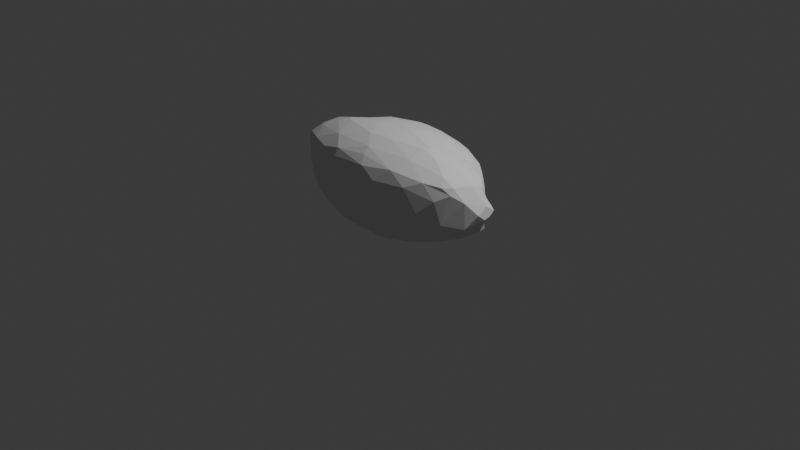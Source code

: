 # Source: tuberwaber_head.blend  (saved by Blender 5.1.30; exported with 4.5.12 LTS)
import bpy
from mathutils import Matrix  # noqa: F401  (used for matrix-valued properties, if any)

bpy.ops.wm.read_factory_settings(use_empty=True)
scene = bpy.context.scene
scene.name = 'Scene'

# ---- collections
col_collection = bpy.data.collections.new('Collection'); scene.collection.children.link(col_collection)

# ---- world
world_world = bpy.data.worlds.new('World'); scene.world = world_world
world_world.use_nodes = True; world_world.node_tree.nodes.clear()
_N = world_world.node_tree.nodes; _L = world_world.node_tree.links
n0 = _N.new('ShaderNodeOutputWorld'); n0.name = 'World Output'; n0.location = (200, 100)
n1 = _N.new('ShaderNodeBackground'); n1.name = 'Background'; n1.location = (-200, 100)
n1.inputs[0].default_value = (0.05088, 0.05088, 0.05088, 1.0)
_L.new(n1.outputs[0], n0.inputs[0])
n0.is_active_output = True
world_world.color = (0.05088, 0.05088, 0.05088)
world_world.sun_shadow_jitter_overblur = 0.0

# ---- cameras
cam_camera = bpy.data.cameras.new('Camera')
cam_camera.clip_end = 100.0
cam_camera.ortho_scale = 7.314

# ---- lights
light_light = bpy.data.lights.new('Light', 'POINT')
light_light.energy = 1000.0
light_light.shadow_soft_size = 0.1

# ---- meshes
me_icosphere_001 = bpy.data.meshes.new('Icosphere.001')
me_icosphere_001.from_pydata([(-1.201, -0.1266, 0.4943), (-1.092, -0.2277, 0.346), (-1.204, -0.03612, 0.4151), (-1.12, -0.01079, 0.2639), (-1.108, 0.06373, 0.2748), (-1.147, 0.02487, 0.3961), (-0.9699, -0.2895, 0.2388), (-1.047, -0.1461, 0.2254), (-0.8583, -0.3886, 0.3122), (-0.9005, -0.2687, 0.1747), (-0.9981, 0.05571, 0.1939), (-0.7929, -0.3595, 0.1761), (-0.8303, -0.1369, 0.1177), (-0.3201, -0.4738, 0.07289), (-0.0851, -0.4706, 0.05925), (-0.7012, -0.4681, 0.431), (-0.5785, -0.4681, 0.1893), (-0.4016, -0.5429, 0.2354), (-0.2461, -0.5629, 0.3078), (-0.2457, -0.5285, 0.1464), (-0.6714, 0.04457, 0.06553), (-0.5169, -0.4001, 0.07528), (-0.4526, -0.2062, 0.02364), (-0.3625, 0.05269, 0.01389), (-0.2104, -0.4092, 0.01141), (0.009463, -0.3956, 0.0184), (-0.08865, -0.18, -0.01719), (0.03155, 0.05754, -0.01489), (-0.676, -0.3222, 0.1014), (-1.195, -0.02315, 0.5636), (-1.207, 0.07001, 0.493), (-1.111, -0.2277, 0.6262), (-1.108, -0.1218, 0.7028), (-1.113, -0.003341, 0.7038), (-1.11, 0.02177, 0.6543), (-0.982, -0.3015, 0.7571), (-1.051, -0.08051, 0.7723), (-1.006, -0.3125, 0.6753), (-0.8748, -0.3963, 0.6127), (-0.8029, -0.3876, 0.7623), (-0.8574, -0.2589, 0.8418), (-0.8495, -0.04107, 0.8763), (-0.5604, -0.4986, 0.6353), (-0.5944, -0.4585, 0.7512), (-0.3643, -0.5182, 0.7317), (-0.3566, -0.483, 0.8084), (-0.08228, -0.5689, 0.6152), (0.00663, -0.4703, 0.8451), (-0.6747, -0.1998, 0.9278), (-0.5944, -0.1068, 0.9599), (-0.4863, -0.3578, 0.8879), (-0.5027, 0.07773, 0.9333), (0.003574, -0.4038, 0.9073), (-0.5064, -0.1755, 0.97), (-0.2366, -0.01898, 1.002), (-0.1793, -0.1308, 0.9993), (-0.00501, 0.0584, 1.008), (-0.1302, -0.2622, 0.9741), (-1.093, 0.1434, 0.4956), (-1.013, 0.1137, 0.3862), (-0.9908, 0.2068, 0.4896), (-0.8516, 0.1767, 0.2296), (-0.8996, 0.1865, 0.358), (-0.8412, 0.07604, 0.1359), (-0.8881, 0.2918, 0.4992), (-0.7767, 0.357, 0.3484), (-0.4329, 0.2033, 0.06634), (-0.1972, 0.3586, 0.0661), (-0.1006, 0.1895, 0.00938), (-0.6417, 0.209, 0.1372), (-0.7581, 0.2448, 0.2301), (-0.4628, 0.387, 0.1493), (-0.6386, 0.3931, 0.2327), (-0.5832, 0.4974, 0.3196), (-0.6404, 0.5159, 0.449), (-0.5028, 0.5969, 0.4905), (-0.4239, 0.5111, 0.2277), (-0.4285, 0.5982, 0.3652), (-0.2015, 0.4877, 0.1423), (-0.2924, 0.6027, 0.2781), (0.1584, 0.4146, 0.08603), (-4.279e-05, 0.5931, 0.2254), (-0.2633, 0.6621, 0.4937), (-0.1503, 0.6614, 0.368), (0.09566, 0.6632, 0.3629), (-0.02387, 0.6932, 0.4941), (-1.168, 0.07357, 0.5223), (-1.031, 0.07507, 0.7636), (-0.9193, 0.1716, 0.6119), (-0.8579, 0.18, 0.7579), (-0.6483, 0.161, 0.8534), (-0.7631, 0.2571, 0.7475), (-0.7657, 0.386, 0.6386), (-0.7009, 0.3974, 0.7108), (-0.6077, 0.3596, 0.7927), (-0.5403, 0.5027, 0.6997), (-0.4265, 0.5123, 0.7578), (-0.6103, 0.5348, 0.5638), (-0.4109, 0.2705, 0.9179), (-0.3385, 0.4393, 0.8443), (-0.4038, 0.5998, 0.6232), (-0.2102, 0.6015, 0.727), (-0.1816, 0.542, 0.7959), (-0.02662, 0.4191, 0.8972), (0.07237, 0.5063, 0.8382), (0.0586, 0.6002, 0.7487), (-0.2621, 0.1942, 0.963), (-0.06251, 0.3365, 0.9397), (-0.1162, 0.6651, 0.6044), (0.2576, -0.465, 0.04945), (0.2104, -0.5566, 0.2525), (0.2816, -0.5242, 0.1383), (0.2018, -0.5664, 0.3701), (0.4174, -0.5354, 0.232), (0.4699, -0.5281, 0.3521), (0.552, -0.4352, 0.1233), (0.7177, -0.4635, 0.4626), (0.1417, -0.2198, -0.01125), (0.2377, -0.4048, 0.0138), (0.3338, 0.06213, 0.01081), (0.441, -0.2031, 0.02116), (0.5036, -0.3908, 0.06791), (0.6355, 0.06052, 0.06195), (0.6647, -0.1321, 0.06849), (0.7123, -0.3348, 0.1206), (0.7049, -0.4368, 0.2275), (0.8732, -0.3056, 0.1754), (0.8258, -0.1365, 0.1157), (0.8226, 0.07688, 0.127), (0.9307, -0.3526, 0.3776), (0.8799, -0.3929, 0.6126), (0.9659, -0.2957, 0.242), (1.064, 0.01121, 0.2228), (1.031, -0.1506, 0.2164), (1.104, -0.2098, 0.3479), (1.135, -0.03515, 0.2841), (1.199, -0.1296, 0.4954), (1.205, -0.05093, 0.4306), (1.136, 0.02368, 0.3488), (1.205, 0.01797, 0.4478), (0.05221, -0.5347, 0.7619), (0.2202, -0.5516, 0.6656), (0.389, -0.4808, 0.8046), (0.5672, -0.4895, 0.6856), (0.495, -0.3348, 0.9006), (0.7427, -0.4078, 0.7655), (0.7012, -0.1936, 0.9214), (0.4847, 0.08153, 0.9374), (0.7837, -0.02636, 0.8924), (0.8802, -0.2726, 0.8246), (0.152, -0.2496, 0.9786), (0.2086, -0.0116, 1.005), (0.5562, -0.1139, 0.9681), (0.5139, -0.1726, 0.969), (0.9225, -0.3385, 0.7499), (0.8514, -0.1025, 0.8749), (1.009, -0.3085, 0.6906), (1.051, 0.05583, 0.7652), (1.112, -0.2286, 0.6237), (1.008, -0.2701, 0.755), (1.073, -0.1064, 0.7534), (1.109, 0.03014, 0.6231), (1.199, -0.02737, 0.5625), (1.108, 0.0005328, 0.7117), (0.07181, 0.2598, 0.02293), (0.1975, 0.3596, 0.06637), (0.2176, 0.5219, 0.1754), (0.2688, 0.6128, 0.2838), (0.4111, 0.3932, 0.1356), (0.4121, 0.5356, 0.2486), (0.4209, 0.6014, 0.3687), (0.497, 0.5994, 0.4946), (0.5725, 0.2533, 0.1338), (0.592, 0.4136, 0.2197), (0.63, 0.473, 0.3258), (0.7029, 0.3335, 0.2421), (0.6393, 0.5162, 0.4455), (0.7983, 0.1984, 0.2175), (0.8023, 0.3369, 0.366), (0.8014, 0.3827, 0.4943), (0.2353, 0.6682, 0.4861), (0.837, 0.2052, 0.2708), (0.9026, 0.1946, 0.3781), (0.9084, 0.2697, 0.4946), (0.9303, 0.08959, 0.182), (1.036, 0.09986, 0.3218), (1.026, 0.1069, 0.3892), (1.1, 0.06986, 0.2706), (1.005, 0.1993, 0.4925), (1.204, 0.07233, 0.4934), (0.2635, 0.5741, 0.7552), (0.4126, 0.2737, 0.916), (0.4491, 0.5076, 0.7527), (0.4009, 0.6011, 0.625), (0.5883, 0.3607, 0.8023), (0.6435, 0.1632, 0.8547), (0.6246, 0.5217, 0.5788), (0.7506, 0.2711, 0.749), (0.6972, 0.41, 0.703), (0.242, 0.1927, 0.9659), (0.2887, 0.3619, 0.9009), (0.09696, 0.6599, 0.627), (0.8863, 0.179, 0.653), (0.9305, 0.1443, 0.729), (0.8901, 0.1353, 0.7818), (0.811, 0.3434, 0.6096), (1.111, 0.13, 0.5015)], [], [(2, 1, 0), (10, 3, 4), (7, 9, 6), (10, 7, 3), (12, 9, 7), (15, 17, 42), (18, 17, 19), (19, 13, 14), (22, 28, 12), (22, 12, 20), (22, 21, 28), (26, 24, 22), (23, 26, 22), (14, 13, 24), (14, 24, 25), (27, 26, 23), (8, 6, 11), (28, 11, 9), (8, 11, 16), (30, 2, 0), (32, 0, 31), (29, 0, 32), (86, 29, 34), (31, 35, 32), (33, 32, 36), (1, 8, 37), (31, 1, 37), (37, 8, 38), (37, 38, 39), (41, 36, 40), (43, 42, 44), (46, 42, 18), (45, 140, 47), (39, 42, 43), (39, 43, 50), (43, 45, 50), (50, 45, 52), (52, 45, 47), (49, 48, 53), (53, 48, 50), (51, 49, 106), (55, 53, 57), (54, 55, 56), (61, 10, 4), (61, 63, 10), (64, 62, 60), (66, 23, 20), (67, 68, 23), (70, 69, 61), (70, 61, 62), (65, 70, 62), (65, 64, 74), (71, 69, 70), (72, 65, 73), (69, 20, 63), (66, 69, 71), (72, 71, 70), (76, 72, 73), (73, 74, 77), (69, 66, 20), (71, 67, 66), (77, 76, 73), (78, 67, 71), (76, 78, 71), (81, 78, 79), (80, 67, 78), (82, 77, 75), (83, 79, 77), (82, 83, 77), (84, 81, 83), (87, 34, 33), (89, 88, 34), (89, 34, 87), (91, 88, 89), (64, 88, 92), (92, 88, 91), (91, 89, 90), (93, 92, 91), (74, 64, 97), (94, 91, 90), (94, 93, 91), (94, 90, 98), (94, 96, 93), (75, 74, 97), (96, 99, 102), (99, 107, 103), (103, 104, 102), (51, 98, 90), (51, 106, 98), (100, 82, 75), (18, 19, 110), (18, 110, 112), (110, 19, 111), (111, 14, 109), (110, 111, 113), (112, 110, 113), (112, 113, 114), (111, 115, 113), (113, 115, 125), (117, 25, 26), (109, 25, 118), (109, 14, 25), (117, 118, 25), (120, 117, 119), (118, 121, 109), (120, 121, 118), (122, 120, 119), (122, 123, 120), (109, 121, 115), (115, 124, 126), (116, 129, 130), (125, 126, 131), (127, 126, 124), (132, 127, 128), (133, 134, 131), (137, 134, 135), (137, 136, 134), (46, 141, 140), (46, 112, 141), (142, 140, 141), (52, 47, 142), (52, 142, 144), (146, 144, 149), (55, 57, 150), (56, 55, 151), (150, 144, 153), (152, 146, 155), (145, 143, 130), (155, 146, 149), (154, 145, 156), (154, 156, 159), (159, 156, 158), (160, 159, 158), (157, 160, 163), (136, 158, 134), (162, 158, 136), (162, 160, 158), (161, 163, 162), (162, 137, 139), (162, 189, 161), (80, 165, 164), (119, 27, 164), (165, 119, 164), (122, 119, 165), (80, 78, 81), (167, 169, 166), (172, 122, 165), (173, 168, 169), (170, 174, 169), (171, 176, 170), (128, 122, 172), (173, 174, 175), (177, 128, 172), (175, 181, 177), (176, 179, 178), (84, 83, 85), (180, 84, 85), (180, 167, 84), (167, 170, 169), (178, 182, 181), (183, 182, 178), (179, 183, 178), (177, 181, 184), (182, 185, 181), (187, 132, 184), (181, 187, 184), (185, 187, 181), (187, 185, 138), (190, 105, 104), (194, 192, 200), (194, 200, 191), (191, 195, 194), (196, 193, 192), (194, 197, 198), (198, 205, 196), (56, 151, 199), (200, 107, 199), (199, 151, 152), (201, 108, 101), (201, 101, 105), (201, 85, 108), (193, 180, 201), (204, 195, 148), (204, 203, 197), (197, 202, 205), (179, 205, 183), (204, 148, 157), (157, 203, 204), (161, 189, 206), (140, 45, 44, 46), (2, 7, 1), (3, 7, 2), (5, 4, 3), (5, 3, 2), (30, 5, 2), (7, 6, 1), (5, 59, 4), (1, 6, 8), (10, 12, 7), (11, 6, 9), (10, 20, 12), (17, 8, 16), (17, 15, 8), (42, 17, 18), (17, 16, 13), (19, 17, 13), (20, 23, 22), (24, 13, 21), (22, 24, 21), (26, 25, 24), (12, 28, 9), (21, 11, 28), (16, 11, 21), (13, 16, 21), (29, 30, 0), (0, 1, 31), (33, 29, 32), (29, 86, 30), (34, 29, 33), (35, 31, 37), (36, 32, 35), (34, 88, 86), (87, 33, 36), (36, 35, 40), (87, 36, 41), (35, 37, 39), (45, 43, 44), (44, 42, 46), (40, 48, 49, 41), (38, 8, 15), (39, 38, 42), (40, 35, 39), (59, 30, 58, 60), (42, 38, 15), (50, 40, 39), (48, 40, 50), (51, 41, 49), (54, 49, 53), (54, 53, 55), (53, 50, 57), (57, 50, 52), (59, 5, 30), (4, 59, 62, 61), (93, 95, 97, 92), (60, 62, 59), (63, 20, 10), (69, 63, 61), (65, 62, 64), (66, 67, 23), (68, 27, 23), (67, 164, 68), (72, 70, 65), (73, 65, 74), (76, 71, 72), (75, 77, 74), (79, 78, 76), (67, 80, 164), (79, 76, 77), (83, 81, 79), (85, 83, 82), (58, 30, 86), (58, 86, 88), (60, 58, 88), (64, 60, 88), (89, 87, 90), (87, 41, 90), (92, 97, 64), (101, 102, 104, 105), (90, 41, 51), (95, 93, 96), (99, 94, 98), (96, 94, 99), (97, 100, 75), (97, 95, 100), (95, 101, 100), (95, 96, 101), (99, 98, 107), (96, 102, 101), (103, 102, 99), (125, 116, 114, 113), (106, 49, 54), (107, 98, 106), (56, 106, 54), (107, 106, 56), (108, 82, 100), (100, 101, 108), (108, 85, 82), (46, 18, 112), (111, 19, 14), (111, 109, 115), (117, 26, 27, 119), (124, 121, 123, 127), (117, 120, 118), (123, 121, 120), (121, 124, 115), (115, 126, 125), (127, 123, 122, 128), (137, 135, 138, 139), (129, 116, 125), (129, 125, 131), (127, 133, 126), (132, 133, 127), (131, 126, 133), (134, 129, 131), (135, 134, 133), (132, 135, 133), (132, 187, 135), (187, 138, 135), (150, 153, 152, 151), (186, 139, 138), (47, 140, 142), (141, 112, 114), (114, 143, 141), (142, 141, 143), (116, 143, 114), (143, 145, 142), (145, 144, 142), (149, 144, 145), (57, 52, 150), (151, 55, 150), (150, 52, 144), (149, 159, 160, 155), (153, 144, 146), (152, 153, 146), (148, 147, 152), (148, 152, 155), (143, 116, 130), (149, 145, 154), (156, 145, 130), (156, 130, 129), (188, 183, 202, 161), (157, 155, 160), (157, 148, 155), (156, 129, 158), (159, 149, 154), (134, 158, 129), (163, 160, 162), (137, 162, 136), (164, 27, 68), (81, 166, 80), (81, 167, 166), (80, 168, 165), (166, 168, 80), (166, 169, 168), (168, 172, 165), (173, 172, 168), (169, 174, 173), (170, 176, 174), (172, 175, 177), (173, 175, 172), (175, 178, 181), (174, 178, 175), (174, 176, 178), (84, 167, 81), (180, 170, 167), (180, 171, 170), (184, 132, 128), (177, 184, 128), (185, 182, 186), (182, 188, 186), (183, 188, 182), (186, 138, 185), (186, 189, 139), (188, 189, 186), (206, 189, 188), (104, 103, 200), (190, 104, 200), (190, 200, 192), (192, 193, 190), (198, 196, 192), (196, 171, 193), (194, 195, 197), (194, 198, 192), (171, 196, 176), (148, 195, 147), (198, 197, 205), (179, 196, 205), (176, 196, 179), (199, 107, 56), (200, 103, 107), (191, 200, 199), (147, 199, 152), (191, 199, 147), (147, 195, 191), (201, 180, 85), (201, 190, 193), (190, 201, 105), (180, 193, 171), (197, 203, 202), (204, 197, 195), (205, 202, 183), (202, 203, 157, 161), (157, 163, 161), (161, 206, 188), (189, 162, 139)])
me_icosphere_001.materials.append(None)
me_icosphere_001.update()
arm_armature = bpy.data.armatures.new('Armature')  # bones are not reproduced
arm_orthogradeheadrig = bpy.data.armatures.new('OrthogradeHeadRig')  # bones are not reproduced

# ---- objects
ob_light = bpy.data.objects.new('Light', light_light)
ob_camera = bpy.data.objects.new('Camera', cam_camera)
ob_armature = bpy.data.objects.new('Armature', arm_armature)
ob_orthogradeheadrig = bpy.data.objects.new('OrthogradeHeadRig', arm_orthogradeheadrig)
ob_icosphere = bpy.data.objects.new('Icosphere', me_icosphere_001)

# ---- transforms, parenting, visibility, modifiers, constraints
ob_light.location = (4.076, 1.005, 5.904)
ob_light.rotation_euler = (0.6503, 0.05522, 1.866)
ob_light.lock_rotations_4d = False
ob_light.empty_display_type = 'ARROWS'
ob_light.color = (0.0, 0.0, 0.0, 0.0)
ob_light.lineart.crease_threshold = 0.0
ob_camera.location = (7.359, -6.926, 4.958)
ob_camera.rotation_euler = (1.109, 0.0, 0.8149)
ob_camera.lock_rotations_4d = False
ob_camera.empty_display_type = 'ARROWS'
ob_camera.color = (0.0, 0.0, 0.0, 0.0)
ob_camera.display_type = 'WIRE'
ob_camera.lineart.crease_threshold = 0.0
ob_armature.location = (0.0, 0.0, 0.0)
ob_orthogradeheadrig.location = (0.0, 0.0, 0.0)
ob_icosphere.parent = ob_orthogradeheadrig
ob_icosphere.location = (0.0, 0.0, 0.0)
_vg = ob_icosphere.vertex_groups.new(name='root')
for _i, _w in zip([11, 12, 13, 14, 16, 17, 19, 20, 21, 22, 23, 24, 25, 26, 27, 28, 61, 63, 65, 66, 67, 68, 69, 70, 71, 72, 73, 74, 75, 76, 77, 78, 79, 80, 81, 82, 83, 84, 85, 109, 111, 113, 115, 117, 118, 119, 120, 121, 122, 123, 124, 125, 126, 127, 128, 164, 165, 166, 167, 168, 169, 170, 171, 172, 173, 174, 175, 176, 177, 178, 180, 181, 184], [0.009905, 0.02833, 0.07585, 0.06979, 0.02039, 0.002724, 0.03544, 0.09346, 0.07037, 0.1643, 0.4497, 0.1297, 0.146, 0.6712, 0.9526, 0.05512, 0.01619, 0.05205, 0.005981, 0.2474, 0.4926, 0.7541, 0.09052, 0.03705, 0.141, 0.0637, 0.0509, 0.003001, 0.01397, 0.1054, 0.06298, 0.2726, 0.1102, 0.4978, 0.1712, 0.02099, 0.07232, 0.07746, 0.01125, 0.1065, 0.05994, 0.01916, 0.06007, 0.5536, 0.1657, 0.5381, 0.1945, 0.08992, 0.1248, 0.0871, 0.04505, 0.009373, 0.003347, 0.03668, 0.05108, 0.721, 0.5388, 0.2509, 0.124, 0.2166, 0.116, 0.07097, 0.02216, 0.1209, 0.08403, 0.0495, 0.05496, 0.01112, 0.03763, 0.004131, 0.03223, 0.01544, 0.01745]): _vg.add([_i], _w, 'REPLACE')
_vg = ob_icosphere.vertex_groups.new(name='occiput')
for _i, _w in zip([23, 51, 54, 61, 64, 65, 66, 67, 68, 69, 70, 71, 72, 73, 74, 75, 76, 77, 78, 79, 80, 81, 82, 83, 84, 85, 89, 90, 91, 92, 93, 94, 95, 96, 97, 98, 99, 100, 101, 102, 103, 104, 105, 106, 107, 108, 119, 147, 151, 164, 165, 166, 167, 168, 169, 170, 171, 172, 173, 174, 175, 176, 177, 178, 179, 180, 181, 182, 183, 190, 191, 192, 193, 194, 195, 196, 197, 198, 199, 200, 201, 202, 204, 205], [0.02847, 0.01751, 0.05191, 0.001707, 0.01936, 0.06307, 0.07332, 0.215, 0.07146, 0.04836, 0.03237, 0.1459, 0.1021, 0.1767, 0.1557, 0.3367, 0.2756, 0.4384, 0.432, 0.5423, 0.2579, 0.6339, 0.7229, 0.7423, 0.7595, 0.88, 0.01678, 0.03701, 0.05641, 0.08159, 0.1048, 0.1442, 0.2808, 0.4284, 0.1905, 0.1622, 0.538, 0.5545, 0.8367, 0.8244, 0.8316, 0.8964, 0.9573, 0.1465, 0.7113, 0.898, 0.03893, 0.01446, 0.05141, 0.1059, 0.1785, 0.4498, 0.5621, 0.1625, 0.3015, 0.4335, 0.3369, 0.06875, 0.1139, 0.1319, 0.06492, 0.1546, 0.01399, 0.05111, 0.06381, 0.7507, 0.008107, 0.0005996, 0.01482, 0.7443, 0.197, 0.3707, 0.5438, 0.1424, 0.04115, 0.1775, 0.05743, 0.1102, 0.1347, 0.5093, 0.9347, 0.003794, 0.0003512, 0.05586]): _vg.add([_i], _w, 'REPLACE')
_vg = ob_icosphere.vertex_groups.new(name='brow')
for _i, _w in zip([44, 45, 47, 52, 55, 57, 140, 141, 142, 150, 151], [0.0334, 0.08502, 0.5199, 0.5627, 0.04383, 0.1597, 0.1358, 0.06527, 0.05717, 0.1422, 0.04246]): _vg.add([_i], _w, 'REPLACE')
_vg = ob_icosphere.vertex_groups.new(name='nose_bone')
_vg = ob_icosphere.vertex_groups.new(name='midcheek.R')
for _i, _w in zip([1, 6, 7, 8, 9, 11, 12, 13, 14, 15, 16, 17, 18, 19, 20, 21, 22, 23, 24, 25, 26, 28, 38, 39, 42, 43, 44, 110], [0.002777, 0.04178, 0.008446, 0.06011, 0.06272, 0.1179, 0.05445, 0.3953, 0.1502, 0.1246, 0.388, 0.5765, 0.694, 0.4953, 0.01389, 0.3494, 0.1156, 0.01971, 0.1605, 0.0573, 0.01992, 0.1627, 0.03038, 0.005452, 0.07935, 0.03403, 0.005582, 0.02446]): _vg.add([_i], _w, 'REPLACE')
_vg = ob_icosphere.vertex_groups.new(name='midcheek.L')
for _i, _w in zip([14, 18, 19, 24, 25, 109, 110, 111, 112, 113, 114, 115, 116, 117, 118, 119, 120, 121, 122, 123, 124, 125, 126, 127, 129, 130, 131, 133, 134, 140, 141, 142, 143, 144, 145, 149, 154, 156, 159], [0.07118, 0.02807, 0.009341, 0.0004452, 0.06568, 0.3103, 0.732, 0.5567, 0.8851, 0.5878, 0.5613, 0.3706, 0.1433, 0.06666, 0.2081, 0.01655, 0.1208, 0.3351, 0.0143, 0.07613, 0.1833, 0.2045, 0.07342, 0.0541, 0.06225, 0.05522, 0.04902, 0.01554, 0.009912, 0.01205, 0.2523, 0.0875, 0.1194, 0.02313, 0.05653, 0.007649, 0.02389, 0.01439, 0.005357]): _vg.add([_i], _w, 'REPLACE')
_vg = ob_icosphere.vertex_groups.new(name='nose_socket')
_vg = ob_icosphere.vertex_groups.new(name='mouth_bone')
for _i, _w in zip([13, 14, 16, 17, 18, 19, 21, 22, 24, 25, 26, 28, 109, 110, 111, 113, 115, 117, 118, 120, 121], [0.1464, 0.3094, 0.01602, 0.04236, 0.01517, 0.1443, 0.0534, 0.04952, 0.2726, 0.3154, 0.07691, 0.004311, 0.1724, 0.04367, 0.1088, 0.03259, 0.01183, 0.08579, 0.1409, 0.0224, 0.04509]): _vg.add([_i], _w, 'REPLACE')
_vg = ob_icosphere.vertex_groups.new(name='chin_bone')
_vg = ob_icosphere.vertex_groups.new(name='jaw_bone.L')
for _i, _w in zip([25, 109, 111, 117, 118, 120, 121], [0.009286, 0.1035, 0.05245, 0.03995, 0.1846, 0.0133, 0.02222]): _vg.add([_i], _w, 'REPLACE')
_vg = ob_icosphere.vertex_groups.new(name='jaw_bone.R')
_vg = ob_icosphere.vertex_groups.new(name='mouth_socket')
for _i, _w in zip([13, 14, 16, 17, 18, 19, 21, 22, 24, 25, 26, 28, 109, 110, 111, 113, 115, 117, 118, 120, 121], [0.1464, 0.3094, 0.01602, 0.04236, 0.01517, 0.1443, 0.0534, 0.04952, 0.2726, 0.3154, 0.07691, 0.004311, 0.1724, 0.04367, 0.1088, 0.03259, 0.01183, 0.08579, 0.1409, 0.0224, 0.04509]): _vg.add([_i], _w, 'REPLACE')
_vg = ob_icosphere.vertex_groups.new(name='cheek.R')
for _i, _w in zip([13, 15, 16, 17, 18, 19, 35, 38, 39, 40, 42, 43, 44, 45, 46, 47, 48, 49, 50, 52, 53, 57, 112, 140, 141, 142], [0.003863, 0.0477, 0.01385, 0.05274, 0.1108, 0.0397, 0.004136, 0.02139, 0.06149, 0.01431, 0.148, 0.1498, 0.5762, 0.5003, 0.9261, 0.08285, 0.03728, 0.000917, 0.1753, 0.05617, 0.03626, 0.02032, 0.01091, 0.128, 0.1239, 0.02751]): _vg.add([_i], _w, 'REPLACE')
_vg = ob_icosphere.vertex_groups.new(name='eye_socket.R')
_vg = ob_icosphere.vertex_groups.new(name='cheek.L')
for _i, _w in zip([46, 47, 52, 57, 114, 116, 140, 141, 142, 143, 144, 145, 146, 150, 153, 154], [0.0005024, 0.2508, 0.1194, 0.02043, 0.03271, 0.02699, 0.6502, 0.3499, 0.3924, 0.1506, 0.1336, 0.05621, 0.02259, 0.04548, 0.02873, 0.00232]): _vg.add([_i], _w, 'REPLACE')
_vg = ob_icosphere.vertex_groups.new(name='eye_socket.L')
_vg = ob_icosphere.vertex_groups.new(name='temple.R')
for _i, _w in zip([0, 1, 2, 3, 4, 5, 6, 7, 8, 9, 10, 11, 12, 13, 15, 16, 17, 18, 19, 20, 21, 22, 23, 24, 26, 28, 29, 30, 31, 32, 33, 34, 35, 36, 37, 38, 39, 40, 41, 42, 43, 44, 45, 48, 49, 50, 51, 53, 54, 58, 59, 60, 61, 62, 63, 64, 65, 66, 67, 68, 69, 70, 71, 72, 73, 74, 75, 76, 77, 78, 79, 81, 82, 83, 86, 87, 88, 89, 90, 91, 92, 93, 94, 95, 96, 97, 98, 99, 100, 101, 102, 106, 108, 164], [0.5246, 0.4975, 0.5133, 0.4932, 0.4936, 0.5076, 0.4675, 0.4814, 0.4538, 0.4485, 0.4791, 0.4069, 0.4404, 0.09114, 0.4016, 0.2353, 0.1149, 0.02071, 0.04419, 0.4138, 0.2194, 0.2949, 0.2072, 0.05509, 0.0317, 0.3549, 0.5368, 0.523, 0.552, 0.5805, 0.5783, 0.5629, 0.5714, 0.5858, 0.5662, 0.506, 0.5251, 0.5238, 0.5041, 0.3613, 0.385, 0.128, 0.09836, 0.2409, 0.1113, 0.1296, 0.05794, 0.07765, 0.003771, 0.5137, 0.4967, 0.5026, 0.4675, 0.4842, 0.451, 0.4932, 0.4598, 0.3161, 0.1225, 0.06192, 0.418, 0.4544, 0.346, 0.4149, 0.3882, 0.4211, 0.3257, 0.3024, 0.2488, 0.1245, 0.1624, 0.04768, 0.117, 0.07522, 0.5276, 0.5892, 0.5116, 0.5112, 0.2456, 0.5082, 0.4899, 0.509, 0.4499, 0.4118, 0.3091, 0.4208, 0.1041, 0.1415, 0.2282, 0.0652, 0.05343, 0.006849, 0.01808, 0.004204]): _vg.add([_i], _w, 'REPLACE')
_vg = ob_icosphere.vertex_groups.new(name='ear_socket.R')
for _i, _w in zip([0, 1, 2, 3, 4, 5, 6, 7, 8, 9, 10, 11, 12, 13, 15, 16, 17, 18, 19, 20, 21, 22, 23, 24, 26, 28, 29, 30, 31, 32, 33, 34, 35, 36, 37, 38, 39, 40, 41, 42, 43, 44, 45, 48, 49, 50, 51, 53, 54, 57, 58, 59, 60, 61, 62, 63, 64, 65, 66, 67, 68, 69, 70, 71, 72, 73, 74, 75, 76, 77, 78, 79, 81, 82, 83, 86, 87, 88, 89, 90, 91, 92, 93, 94, 95, 96, 97, 98, 99, 100, 101, 102, 164], [0.3984, 0.4185, 0.4167, 0.4346, 0.4361, 0.4235, 0.4221, 0.4329, 0.4089, 0.4158, 0.4403, 0.38, 0.4185, 0.08675, 0.3589, 0.2179, 0.1062, 0.0153, 0.03865, 0.4016, 0.2092, 0.2887, 0.2022, 0.05315, 0.02959, 0.3383, 0.3837, 0.4046, 0.3465, 0.3074, 0.3162, 0.3439, 0.2746, 0.2762, 0.3042, 0.3426, 0.2626, 0.2516, 0.2378, 0.3243, 0.2775, 0.1436, 0.1528, 0.2549, 0.1353, 0.3615, 0.08337, 0.1277, 0.02354, 0.03489, 0.4088, 0.4306, 0.4139, 0.4363, 0.4347, 0.4253, 0.4098, 0.4167, 0.3086, 0.1169, 0.05971, 0.4032, 0.4285, 0.3331, 0.3901, 0.3529, 0.3553, 0.2603, 0.2835, 0.2133, 0.116, 0.1446, 0.03742, 0.08552, 0.06232, 0.3973, 0.2795, 0.377, 0.3029, 0.3916, 0.28, 0.3343, 0.2524, 0.1924, 0.179, 0.1126, 0.307, 0.06724, 0.06078, 0.1341, 0.01506, 0.0003405, 0.001593]): _vg.add([_i], _w, 'REPLACE')
_vg = ob_icosphere.vertex_groups.new(name='forehead')
_vg = ob_icosphere.vertex_groups.new(name='crown')
_vg = ob_icosphere.vertex_groups.new(name='calvaria.R')
for _i, _w in zip([53, 54, 55, 56, 57, 98, 103, 106, 107, 150, 151, 152, 191, 199, 200], [0.004366, 0.186, 0.1207, 0.8911, 0.0541, 0.01354, 0.04335, 0.09354, 0.1008, 0.07372, 0.308, 0.001895, 0.01543, 0.1212, 0.02869]): _vg.add([_i], _w, 'REPLACE')
_vg = ob_icosphere.vertex_groups.new(name='calvaria.L')
_vg = ob_icosphere.vertex_groups.new(name='crown_socket')
_vg = ob_icosphere.vertex_groups.new(name='parietal.R')
for _i, _w in zip([0, 2, 29, 30, 31, 32, 33, 34, 35, 36, 37, 38, 39, 40, 41, 42, 43, 44, 45, 47, 48, 49, 50, 51, 52, 53, 54, 55, 56, 57, 58, 60, 64, 74, 75, 86, 87, 88, 89, 90, 91, 92, 93, 94, 95, 96, 97, 98, 99, 100, 101, 102, 103, 106, 107, 150], [0.01518, 0.002883, 0.02863, 0.01506, 0.05049, 0.06656, 0.06452, 0.05426, 0.08825, 0.09254, 0.06328, 0.0522, 0.1001, 0.1564, 0.2115, 0.04825, 0.1112, 0.06032, 0.1017, 0.05137, 0.4296, 0.7043, 0.2852, 0.797, 0.1133, 0.6986, 0.6344, 0.7304, 0.03288, 0.5661, 0.0205, 0.02422, 0.02756, 0.01034, 0.01342, 0.02066, 0.08806, 0.06665, 0.1324, 0.3001, 0.1373, 0.07424, 0.1132, 0.1917, 0.1008, 0.1214, 0.05162, 0.6227, 0.22, 0.04837, 0.03357, 0.06167, 0.05371, 0.6851, 0.1094, 0.08256]): _vg.add([_i], _w, 'REPLACE')
_vg = ob_icosphere.vertex_groups.new(name='parietal.L')
for _i, _w in zip([47, 52, 56, 57, 103, 104, 107, 116, 130, 136, 141, 142, 143, 144, 145, 146, 147, 148, 149, 150, 151, 152, 153, 154, 155, 156, 157, 158, 159, 160, 161, 162, 163, 179, 183, 188, 189, 190, 191, 192, 193, 194, 195, 196, 197, 198, 199, 200, 202, 203, 204, 205, 206], [0.03416, 0.09503, 0.01271, 0.06807, 0.01112, 0.007072, 0.037, 0.001195, 0.04875, 0.004078, 0.03243, 0.1075, 0.06614, 0.2759, 0.1038, 0.3118, 0.7951, 0.219, 0.1242, 0.5289, 0.4662, 0.7098, 0.6539, 0.08378, 0.1435, 0.05962, 0.06647, 0.03458, 0.07429, 0.06438, 0.03292, 0.01331, 0.05408, 0.002881, 0.004134, 0.003847, 0.002154, 0.04555, 0.3168, 0.08254, 0.02673, 0.1351, 0.2559, 0.02377, 0.1064, 0.07386, 0.6298, 0.2344, 0.0568, 0.07649, 0.1053, 0.04355, 0.004389]): _vg.add([_i], _w, 'REPLACE')
_vg = ob_icosphere.vertex_groups.new(name='temple.L')
for _i, _w in zip([80, 81, 84, 109, 110, 111, 113, 114, 115, 116, 117, 118, 119, 120, 121, 122, 123, 124, 125, 126, 127, 128, 129, 130, 131, 132, 133, 134, 135, 136, 137, 138, 139, 141, 142, 143, 144, 145, 146, 147, 148, 149, 151, 152, 153, 154, 155, 156, 157, 158, 159, 160, 161, 162, 163, 164, 165, 166, 167, 168, 169, 170, 171, 172, 173, 174, 175, 176, 177, 178, 179, 180, 181, 182, 183, 184, 185, 186, 187, 188, 189, 190, 191, 192, 193, 194, 195, 196, 197, 198, 199, 200, 202, 203, 204, 205, 206], [0.09289, 0.0446, 0.05862, 0.05897, 0.006766, 0.05516, 0.1233, 0.166, 0.2355, 0.4152, 0.05891, 0.06691, 0.1637, 0.2792, 0.2143, 0.4001, 0.3933, 0.3573, 0.3609, 0.4418, 0.4395, 0.4512, 0.4669, 0.4923, 0.4653, 0.4813, 0.4743, 0.4885, 0.4887, 0.5089, 0.503, 0.494, 0.5046, 0.07214, 0.1297, 0.4191, 0.1221, 0.4886, 0.2468, 0.04058, 0.3252, 0.5092, 0.002336, 0.07264, 0.07234, 0.5292, 0.4383, 0.5432, 0.5543, 0.5261, 0.5481, 0.5575, 0.5287, 0.5172, 0.5512, 0.05145, 0.1146, 0.1276, 0.144, 0.2968, 0.2837, 0.2458, 0.3211, 0.3918, 0.3965, 0.411, 0.4372, 0.4171, 0.4564, 0.4655, 0.4732, 0.09868, 0.4671, 0.4822, 0.4902, 0.4676, 0.4868, 0.4917, 0.4869, 0.4984, 0.5084, 0.1117, 0.1225, 0.3586, 0.2282, 0.4455, 0.2237, 0.4268, 0.5021, 0.5056, 0.005696, 0.07852, 0.5073, 0.5209, 0.5028, 0.4931, 0.505]): _vg.add([_i], _w, 'REPLACE')
_vg = ob_icosphere.vertex_groups.new(name='ear_socket.L')
for _i, _w in zip([80, 81, 84, 109, 111, 113, 114, 115, 116, 117, 118, 119, 120, 121, 122, 123, 124, 125, 126, 127, 128, 129, 130, 131, 132, 133, 134, 135, 136, 137, 138, 139, 141, 142, 143, 144, 145, 146, 147, 148, 149, 150, 151, 152, 153, 154, 155, 156, 157, 158, 159, 160, 161, 162, 163, 164, 165, 166, 167, 168, 169, 170, 171, 172, 173, 174, 175, 176, 177, 178, 179, 180, 181, 182, 183, 184, 185, 186, 187, 188, 189, 190, 191, 192, 193, 194, 195, 196, 197, 198, 199, 200, 202, 203, 204, 205, 206], [0.08833, 0.0367, 0.05089, 0.05441, 0.04694, 0.1018, 0.1238, 0.2168, 0.3321, 0.05695, 0.06313, 0.1594, 0.2725, 0.2009, 0.391, 0.3815, 0.3364, 0.3271, 0.4115, 0.4202, 0.4337, 0.4043, 0.3528, 0.4245, 0.445, 0.4376, 0.4295, 0.4416, 0.4168, 0.4288, 0.4395, 0.4284, 0.06539, 0.1565, 0.1758, 0.3768, 0.2596, 0.3537, 0.09679, 0.4001, 0.2914, 0.05793, 0.05759, 0.1447, 0.1605, 0.2979, 0.3588, 0.3284, 0.3342, 0.3781, 0.3113, 0.3283, 0.3879, 0.4088, 0.3502, 0.04875, 0.11, 0.1196, 0.1307, 0.2875, 0.2675, 0.2175, 0.2688, 0.3817, 0.379, 0.3814, 0.4168, 0.3661, 0.4357, 0.4283, 0.4098, 0.07793, 0.4405, 0.441, 0.4255, 0.4416, 0.4433, 0.4405, 0.4446, 0.4281, 0.4232, 0.06972, 0.3171, 0.1587, 0.1517, 0.2532, 0.4531, 0.329, 0.3148, 0.2884, 0.05856, 0.1203, 0.3888, 0.3558, 0.3416, 0.3839, 0.4238]): _vg.add([_i], _w, 'REPLACE')
_m = ob_icosphere.modifiers.new('Armature', 'ARMATURE')
_m.object = ob_orthogradeheadrig

# ---- collection membership
col_collection.objects.link(ob_light)
col_collection.objects.link(ob_camera)
col_collection.objects.link(ob_armature)
col_collection.objects.link(ob_orthogradeheadrig)
col_collection.objects.link(ob_icosphere)

# ---- scene / render settings (as saved in the file)
scene.camera = ob_camera
scene.frame_start = 1; scene.frame_end = 250; scene.frame_set(1)
scene.render.engine = 'BLENDER_EEVEE_NEXT'
scene.render.bake_bias = 0.0
scene.render.bake_samples = 0
scene.cycles.sampling_pattern = 'TABULATED_SOBOL'
scene.eevee.use_volume_custom_range = False
bpy.context.view_layer.update()
